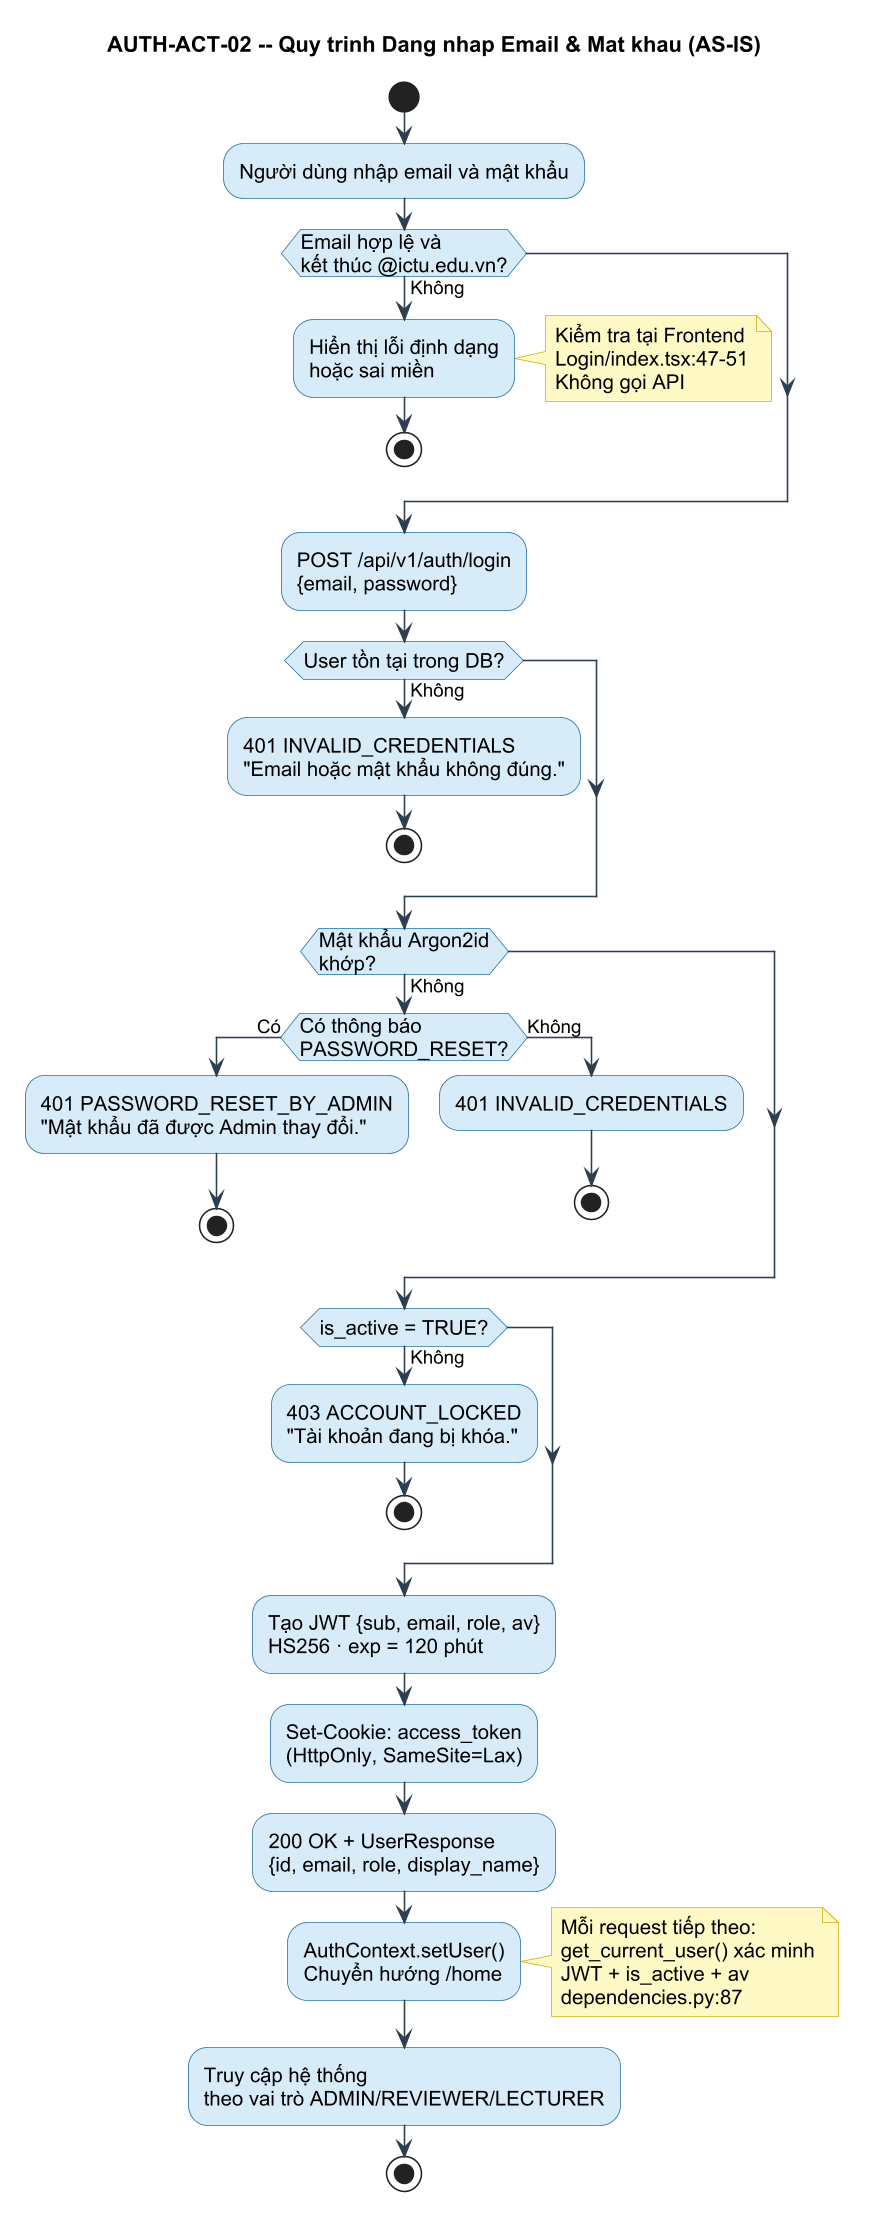

The diagram above was rendered by PlantUML. Its source (embedded in the PNG):
@startuml AUTH-ACT-02-activity
' Sơ đồ 2: Activity — Quy trình đăng nhập email + mật khẩu (AS-IS)
' Tập trung vào luồng chính và các rẽ nhánh quan trọng
skinparam dpi 150
skinparam defaultFontName "Arial"
skinparam defaultFontSize 13
skinparam shadowing false
skinparam ActivityBackgroundColor #D6EAF8
skinparam ActivityBorderColor #2471A3
skinparam ActivityFontSize 13
skinparam ActivityFontName "Arial"
skinparam ArrowColor #2C3E50
skinparam ArrowFontSize 12
skinparam NoteBackgroundColor #FFF9C4
skinparam NoteBorderColor #D4AC0D

title AUTH-ACT-02 -- Quy trinh Dang nhap Email & Mat khau (AS-IS)

start

:Người dùng nhập email và mật khẩu;

if (Email hợp lệ và\nkết thúc @ictu.edu.vn?) then (Không)
  :Hiển thị lỗi định dạng\nhoặc sai miền;
  note right
    Kiểm tra tại Frontend
    Login/index.tsx:47-51
    Không gọi API
  end note
  stop
endif

:POST /api/v1/auth/login\n{email, password};

if (User tồn tại trong DB?) then (Không)
  :401 INVALID_CREDENTIALS\n"Email hoặc mật khẩu không đúng.";
  stop
endif

if (Mật khẩu Argon2id\nkhớp?) then (Không)
  if (Có thông báo\nPASSWORD_RESET?) then (Có)
    :401 PASSWORD_RESET_BY_ADMIN\n"Mật khẩu đã được Admin thay đổi.";
    stop
  else (Không)
    :401 INVALID_CREDENTIALS;
    stop
  endif
endif

if (is_active = TRUE?) then (Không)
  :403 ACCOUNT_LOCKED\n"Tài khoản đang bị khóa.";
  stop
endif

:Tạo JWT {sub, email, role, av}\nHS256 · exp = 120 phút;

:Set-Cookie: access_token\n(HttpOnly, SameSite=Lax);

:200 OK + UserResponse\n{id, email, role, display_name};

:AuthContext.setUser()\nChuyển hướng /home;

note right
  Mỗi request tiếp theo:
  get_current_user() xác minh
  JWT + is_active + av
  dependencies.py:87
end note

:Truy cập hệ thống\ntheo vai trò ADMIN/REVIEWER/LECTURER;

stop

@enduml